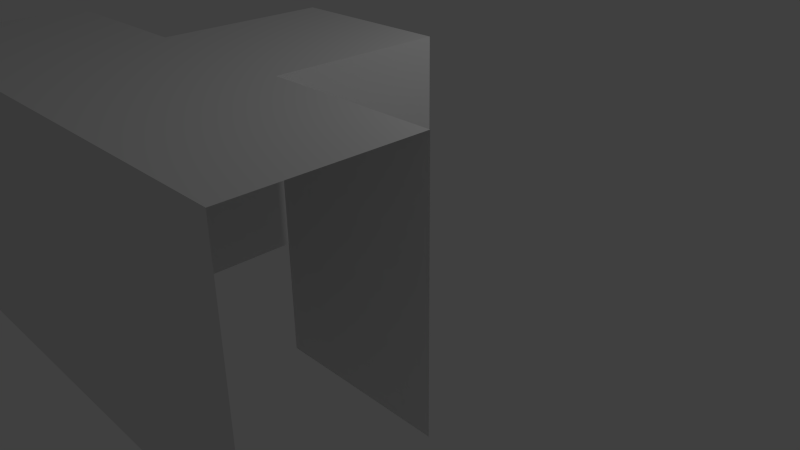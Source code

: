 # Source: Tst_ck.blend  (saved by Blender 2.74.0; exported with 4.5.12 LTS)
import bpy
from mathutils import Matrix  # noqa: F401  (used for matrix-valued properties, if any)

bpy.ops.wm.read_factory_settings(use_empty=True)
scene = bpy.context.scene
scene.name = 'Scene'

# ---- collections
col_collection_1 = bpy.data.collections.new('Collection 1'); scene.collection.children.link(col_collection_1)

# ---- world
world_world = bpy.data.worlds.new('World'); scene.world = world_world
world_world.color = (0.05088, 0.05088, 0.05088)
world_world.use_sun_shadow = False
world_world.sun_shadow_jitter_overblur = 0.0
world_world.cycles.sampling_method = 'MANUAL'
world_world.cycles.sample_map_resolution = 256

# ---- cameras
cam_camera = bpy.data.cameras.new('Camera')
cam_camera.clip_end = 100.0
cam_camera.lens = 35.0
cam_camera.sensor_width = 32.0
cam_camera.sensor_height = 18.0
cam_camera.ortho_scale = 7.314
cam_camera.dof.focus_distance = 0.0
cam_camera.dof.aperture_fstop = 128.0

# ---- lights
light_lamp = bpy.data.lights.new('Lamp', 'POINT')
light_lamp.transmission_factor = 0.0
light_lamp.cutoff_distance = 30.0
light_lamp.energy = 100.0
light_lamp.shadow_buffer_clip_start = 1.001
light_lamp.shadow_soft_size = 0.1
light_lamp.shadow_maximum_resolution = 0.006
light_lamp.use_absolute_resolution = True
light_lamp.cycles.use_multiple_importance_sampling = False

# ---- meshes
me_plane_001 = bpy.data.meshes.new('Plane.001')
me_plane_001.from_pydata([(-1.0, -1.0, 0.0), (1.0, -1.0, 0.0), (-1.0, 0.0, 0.0), (1.0, 0.0, 0.0), (-1.0, 0.0, 2.5), (-1.0, -1.0, 2.5), (1.0, -1.0, 2.5), (1.0, 0.0, 2.5), (-1.0, -2.0, 0.0), (1.0, -2.0, 0.0), (-1.0, -2.0, 2.5), (1.0, -2.0, 2.5), (3.0, -1.0, 2.5), (3.0, -1.0, 0.0), (3.0, -2.0, 2.5), (3.0, -2.0, 0.0), (-3.0, -1.0, 2.5), (-3.0, -1.0, 0.0), (-3.0, -2.0, 2.5), (-3.0, -2.0, 0.0)], [], [(5, 4, 7, 6), (1, 6, 7, 3), (2, 4, 5, 0), (5, 10, 18, 16), (9, 8, 10, 11), (5, 6, 11, 10), (11, 6, 12, 14), (9, 11, 14, 15), (6, 1, 13, 12), (10, 8, 19, 18), (0, 5, 16, 17)])
me_plane_001.use_remesh_preserve_volume = False
me_plane_001.use_remesh_preserve_attributes = False
me_plane_001.use_mirror_vertex_groups = False
me_plane_001.update()

# ---- objects
ob_plane_001 = bpy.data.objects.new('Plane.001', me_plane_001)
ob_lamp = bpy.data.objects.new('Lamp', light_lamp)
ob_camera = bpy.data.objects.new('Camera', cam_camera)

# ---- transforms, parenting, visibility, modifiers, constraints
ob_plane_001.location = (0.0, 0.0, 0.0)
ob_plane_001.scale = (1.0, 2.0, 1.2)
ob_plane_001.lineart.crease_threshold = 0.0
ob_lamp.location = (4.076, 1.005, 5.904)
ob_lamp.rotation_euler = (0.6503, 0.05522, 1.866)
ob_lamp.lock_rotations_4d = False
ob_lamp.empty_display_type = 'ARROWS'
ob_lamp.color = (0.0, 0.0, 0.0, 0.0)
ob_lamp.lineart.crease_threshold = 0.0
ob_camera.location = (7.481, -6.508, 5.344)
ob_camera.rotation_euler = (1.109, 0.01082, 0.8149)
ob_camera.lock_rotations_4d = False
ob_camera.empty_display_type = 'ARROWS'
ob_camera.color = (0.0, 0.0, 0.0, 0.0)
ob_camera.display_type = 'WIRE'
ob_camera.lineart.crease_threshold = 0.0

# ---- collection membership
col_collection_1.objects.link(ob_plane_001)
col_collection_1.objects.link(ob_lamp)
col_collection_1.objects.link(ob_camera)

# ---- scene / render settings (as saved in the file)
scene.camera = ob_camera
scene.frame_start = 1; scene.frame_end = 250; scene.frame_set(1)
scene.render.engine = 'BLENDER_EEVEE_NEXT'
scene.render.resolution_percentage = 50
scene.render.dither_intensity = 0.0
scene.cycles.use_denoising = False
scene.cycles.samples = 10
scene.cycles.sampling_pattern = 'TABULATED_SOBOL'
scene.cycles.light_sampling_threshold = 0.0
scene.cycles.use_adaptive_sampling = False
scene.cycles.use_light_tree = False
scene.cycles.blur_glossy = 0.0
scene.cycles.volume_bounces = 1
scene.cycles.pixel_filter_type = 'GAUSSIAN'
scene.cycles.sample_clamp_indirect = 0.0
scene.view_settings.view_transform = 'Standard'
bpy.context.view_layer.update()
